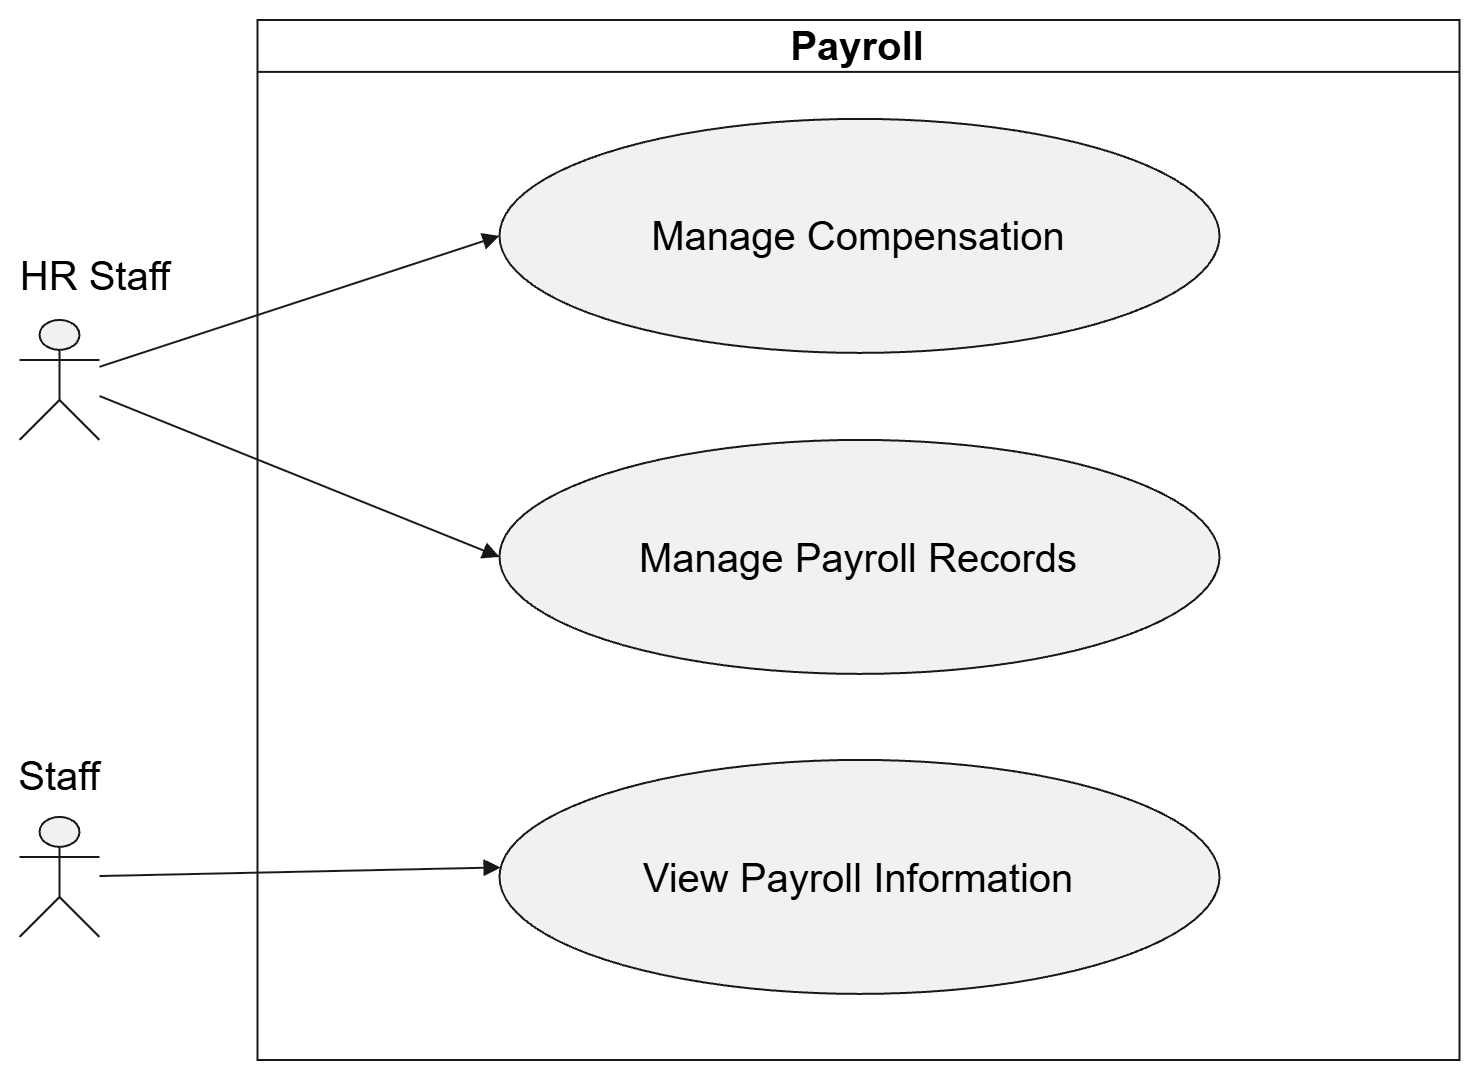

The diagram above was exported from draw.io. Its source (the exported page's mxGraphModel, read from the mxfile embedded in the PNG):
<mxGraphModel dx="3589" dy="-255" grid="1" gridSize="10" guides="1" tooltips="1" connect="1" arrows="1" fold="1" page="1" pageScale="1" pageWidth="827" pageHeight="1169" math="0" shadow="0">
  <root>
    <mxCell id="0" />
    <mxCell id="1" parent="0" />
    <UserObject label="" plantUmlData="{&#10;  &quot;data&quot;: &quot;@startuml\nleft to right direction\n\nactor \&quot;Tenant Admin\&quot; as TA\nactor \&quot;HR Staff\&quot; as HR\nactor \&quot;Staff\&quot; as Staff\n\nrectangle \&quot;Payroll\&quot; {\n\n    usecase \&quot;Manage Compensation\&quot; as Compensation\n    usecase \&quot;Manage Payroll Records\&quot; as Payroll\n    usecase \&quot;View Payroll Information\&quot; as View\n}\n\nTA --&gt; Compensation\n\nHR --&gt; Compensation\nHR --&gt; Payroll\n\nStaff --&gt; View\n\n@enduml&quot;,&#10;  &quot;config&quot;: null&#10;}" id="2">
      <mxCell connectable="0" parent="1" style="group;transparentBounds=1;editIcon=1;lockedGroup=0;groupPadding=10;fontSize=20;" vertex="1">
        <mxGeometry height="9280" as="geometry" />
      </mxCell>
    </UserObject>
    <UserObject label="Payroll" plantUmlId="rect_0" plantUmlBaseStyle="swimlane;collapsible=0;startSize=26;fillColor=none;strokeColor=#181818;fontColor=#000000;fontSize=13;fontStyle=1;whiteSpace=wrap;" plantUmlBaseValue="Payroll" id="3">
      <mxCell parent="2" style="swimlane;collapsible=0;startSize=26;fillColor=none;strokeColor=#181818;fontColor=#000000;fontSize=20;fontStyle=1;whiteSpace=wrap;" vertex="1">
        <mxGeometry height="520" width="601" x="-881" y="8750" as="geometry" />
      </mxCell>
    </UserObject>
    <UserObject label="Manage Compensation" plantUmlId="uc_1" plantUmlBaseStyle="ellipse;fillColor=#F1F1F1;strokeColor=#181818;whiteSpace=wrap;fontColor=#000000;fontSize=12;" plantUmlBaseValue="Manage Compensation" id="4">
      <mxCell parent="3" style="ellipse;fillColor=#F1F1F1;strokeColor=#181818;whiteSpace=wrap;fontColor=#000000;fontSize=20;" vertex="1">
        <mxGeometry height="117" width="360" x="121" y="49.5" as="geometry" />
      </mxCell>
    </UserObject>
    <UserObject label="Manage Payroll Records" plantUmlId="uc_2" plantUmlBaseStyle="ellipse;fillColor=#F1F1F1;strokeColor=#181818;whiteSpace=wrap;fontColor=#000000;fontSize=12;" plantUmlBaseValue="Manage Payroll Records" id="5">
      <mxCell parent="3" style="ellipse;fillColor=#F1F1F1;strokeColor=#181818;whiteSpace=wrap;fontColor=#000000;fontSize=20;" vertex="1">
        <mxGeometry height="117" width="360" x="121" y="210" as="geometry" />
      </mxCell>
    </UserObject>
    <UserObject label="View Payroll Information" plantUmlId="uc_3" plantUmlBaseStyle="ellipse;fillColor=#F1F1F1;strokeColor=#181818;whiteSpace=wrap;fontColor=#000000;fontSize=12;" plantUmlBaseValue="View Payroll Information" id="6">
      <mxCell parent="3" style="ellipse;fillColor=#F1F1F1;strokeColor=#181818;whiteSpace=wrap;fontColor=#000000;fontSize=20;" vertex="1">
        <mxGeometry height="117" width="360" x="121" y="370" as="geometry" />
      </mxCell>
    </UserObject>
    <UserObject label="" plantUmlId="actor_6" plantUmlBaseStyle="shape=umlActor;html=1;fillColor=#F1F1F1;strokeColor=#181818;fontColor=#000000;fontSize=12;" plantUmlBaseValue="" id="7">
      <mxCell parent="2" style="shape=umlActor;html=1;fillColor=#F1F1F1;strokeColor=#181818;fontColor=#000000;fontSize=20;" vertex="1">
        <mxGeometry height="60" width="40" x="-1000" y="8900" as="geometry" />
      </mxCell>
    </UserObject>
    <UserObject label="HR Staff" plantUmlId="actorlbl_7" plantUmlBaseStyle="text;html=1;align=center;verticalAlign=top;fontColor=#000000;fontSize=12;" plantUmlBaseValue="HR Staff" id="8">
      <mxCell parent="2" style="text;html=1;align=center;verticalAlign=top;fontColor=#000000;fontSize=20;" vertex="1">
        <mxGeometry height="20" width="56" x="-990" y="8860" as="geometry" />
      </mxCell>
    </UserObject>
    <UserObject label="" plantUmlId="actor_8" plantUmlBaseStyle="shape=umlActor;html=1;fillColor=#F1F1F1;strokeColor=#181818;fontColor=#000000;fontSize=12;" plantUmlBaseValue="" id="9">
      <mxCell parent="2" style="shape=umlActor;html=1;fillColor=#F1F1F1;strokeColor=#181818;fontColor=#000000;fontSize=20;" vertex="1">
        <mxGeometry height="60" width="40" x="-1000" y="9148.5" as="geometry" />
      </mxCell>
    </UserObject>
    <UserObject label="Staff" plantUmlId="actorlbl_9" plantUmlBaseStyle="text;html=1;align=center;verticalAlign=top;fontColor=#000000;fontSize=12;" plantUmlBaseValue="Staff" id="10">
      <mxCell parent="2" style="text;html=1;align=center;verticalAlign=top;fontColor=#000000;fontSize=20;" vertex="1">
        <mxGeometry height="16" width="40" x="-1000" y="9110" as="geometry" />
      </mxCell>
    </UserObject>
    <UserObject label="" plantUmlId="rel_11" plantUmlBaseStyle="endArrow=block;endFill=1;strokeColor=#181818;fontColor=#000000;fontSize=11;edgeStyle=none;rounded=0;html=1;" plantUmlBaseValue="" id="11">
      <mxCell edge="1" parent="2" source="7" style="endArrow=block;endFill=1;strokeColor=#181818;fontColor=#000000;fontSize=20;edgeStyle=none;rounded=0;html=1;entryX=0;entryY=0.5;entryDx=0;entryDy=0;" target="4">
        <mxGeometry relative="1" as="geometry" />
      </mxCell>
    </UserObject>
    <UserObject label="" plantUmlId="rel_12" plantUmlBaseStyle="endArrow=block;endFill=1;strokeColor=#181818;fontColor=#000000;fontSize=11;edgeStyle=none;rounded=0;html=1;" plantUmlBaseValue="" id="12">
      <mxCell edge="1" parent="2" source="7" style="endArrow=block;endFill=1;strokeColor=#181818;fontColor=#000000;fontSize=20;edgeStyle=none;rounded=0;html=1;entryX=0;entryY=0.5;entryDx=0;entryDy=0;" target="5">
        <mxGeometry relative="1" as="geometry" />
      </mxCell>
    </UserObject>
    <UserObject label="" plantUmlId="rel_13" plantUmlBaseStyle="endArrow=block;endFill=1;strokeColor=#181818;fontColor=#000000;fontSize=11;edgeStyle=none;rounded=0;html=1;" plantUmlBaseValue="" id="13">
      <mxCell edge="1" parent="2" source="9" style="endArrow=block;endFill=1;strokeColor=#181818;fontColor=#000000;fontSize=20;edgeStyle=none;rounded=0;html=1;" target="6">
        <mxGeometry relative="1" as="geometry" />
      </mxCell>
    </UserObject>
  </root>
</mxGraphModel>